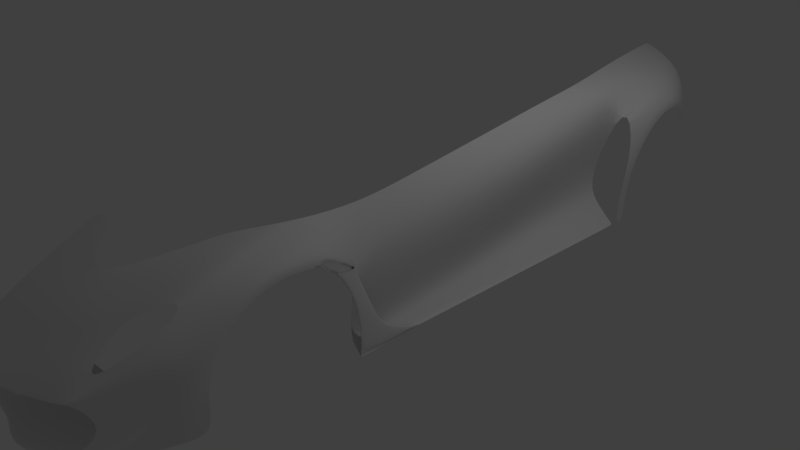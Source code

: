 # Source: sesto.blend  (saved by Blender 2.79.0; exported with 4.5.12 LTS)
import bpy
from mathutils import Matrix  # noqa: F401  (used for matrix-valued properties, if any)

bpy.ops.wm.read_factory_settings(use_empty=True)
scene = bpy.context.scene
scene.name = 'Scene'

# ---- collections
col_collection_1 = bpy.data.collections.new('Collection 1'); scene.collection.children.link(col_collection_1)

# ---- world
world_world = bpy.data.worlds.new('World'); scene.world = world_world
world_world.color = (0.05088, 0.05088, 0.05088)
world_world.use_sun_shadow = False
world_world.sun_shadow_jitter_overblur = 0.0
world_world.cycles.sampling_method = 'MANUAL'

# ---- cameras
cam_camera = bpy.data.cameras.new('Camera')
cam_camera.clip_end = 100.0
cam_camera.lens = 35.0
cam_camera.sensor_width = 32.0
cam_camera.sensor_height = 18.0
cam_camera.ortho_scale = 7.314
cam_camera.dof.focus_distance = 0.0
cam_camera.dof.aperture_fstop = 128.0

# ---- lights
light_lamp = bpy.data.lights.new('Lamp', 'POINT')
light_lamp.transmission_factor = 0.0
light_lamp.cutoff_distance = 30.0
light_lamp.energy = 100.0
light_lamp.shadow_buffer_clip_start = 1.001
light_lamp.shadow_soft_size = 0.1
light_lamp.shadow_maximum_resolution = 0.006
light_lamp.use_absolute_resolution = True

# ---- meshes
me_plane_001 = bpy.data.meshes.new('Plane.001')
me_plane_001.from_pydata([(-4.066, -1.005, -0.6292), (1.365, -0.997, -0.9202), (-4.042, 1.187, -0.009913), (1.642, 1.67, -1.352), (-1.958, -1.006, -0.6469), (-1.541, 1.211, -0.1729), (2.958, 0.2876, -4.852), (3.078, 2.451, -5.405), (-4.042, 4.556, -5.652), (1.992, 5.12, -8.714), (-3.866, 2.156, -1.397), (3.151, 3.883, -8.032), (1.796, 0.1559, -2.218), (2.983, 0.7814, -4.906), (-4.068, -1.125, -0.6248), (1.351, -1.117, -0.9158), (-1.96, -1.126, -0.6424), (2.849, -1.378, -4.844), (3.132, 3.871, -9.497), (3.111, 3.452, -9.32), (2.103, 4.596, -12.33), (2.964, 2.55, -10.76), (2.811, 0.2771, -4.12), (2.943, 0.8323, -4.449), (2.671, -1.329, -4.033), (3.032, 2.597, -5.019), (3.173, 4.313, -8.024), (0.2999, 3.968, -4.486), (1.272, 1.372, -2.915), (2.74, 2.355, -3.835), (2.341, -0.3287, -2.954), (2.484, 0.627, -3.647), (2.273, -1.266, -2.934), (-1.519, 3.069, -2.676), (-4.042, 2.844, -2.406), (2.205, 4.219, -4.945), (-1.535, 3.728, -3.826), (-4.042, 3.435, -3.447), (3.131, 3.549, -6.619), (3.148, 4.028, -6.535), (2.278, 4.865, -6.369), (-3.812, 2.012, -1.241), (-4.042, 3.963, -4.536), (-4.071, -0.9667, -0.6311), (-1.958, -0.9423, -0.6379), (1.34, -0.95, -0.9209), (1.763, 0.1559, -2.221), (1.566, 1.409, -2.898), (-1.561, 1.167, -0.1722), (-4.046, 1.153, -0.006324), (-4.077, -0.5069, -2.838), (-1.969, -0.5069, -2.838), (1.574, -0.3658, -2.812), (1.678, 0.1916, -2.799), (-1.543, 0.9739, -2.915), (-4.053, 0.8596, -2.916), (1.621, 1.638, -1.352), (-1.118, -0.9532, -0.04735), (-1.123, -1.073, -0.04288), (-1.124, -0.8936, -0.0408), (-1.105, -0.4712, -2.831), (-3.511, 1.156, -0.05113), (0.899, 4.875, -7.304), (-4.042, 2.153, -1.388), (-3.513, 0.8842, -2.916), (0.9491, 2.227, -1.688), (1.239, 2.832, -2.823), (-3.504, 1.242, -0.1234), (-2.478, 4.187, -4.744), (1.66, 1.728, -1.428), (-1.54, 1.267, -0.2437), (-4.042, 1.236, -0.07877), (1.286, 1.591, -1.144), (1.402, -0.993, -0.981), (1.819, 0.1738, -2.28), (1.388, -1.123, -0.9752), (1.696, 1.702, -1.46), (3.043, 2.514, -10.18), (2.425, 3.714, -4.726), (2.546, 4.576, -6.409), (2.1, 4.988, -9.534), (2.318, 3.163, -3.73), (-3.18, 4.599, -5.68), (1.713, -0.9588, -1.491), (2.017, 0.3242, -2.798), (1.707, -1.171, -1.474), (2.145, 1.974, -2.369), (-0.212, 4.297, -5.36), (1.852, 2.37, -2.266), (-1.536, 1.885, -1.062), (-4.042, 1.776, -0.8336), (2.09, 4.749, -10.68), (0.4903, 4.497, -5.684), (0.5872, 2.748, -2.437), (1.264, 4.999, -7.675), (-4.042, 1.816, -0.8927), (3.049, -1.705, -10.68), (3.003, -1.846, -13.53), (-3.503, 1.799, -0.8827), (-3.465, 2.901, -2.464), (1.267, 1.659, -1.172), (1.28, 1.554, -1.147), (-3.504, 1.192, -0.0541), (-4.042, 2.31, -1.62), (-1.527, 2.477, -1.869), (1.037, 3.357, -3.534), (1.53, 1.653, -1.255), (1.441, 2.308, -2.111), (1.521, 1.726, -1.327), (0.4359, 3.35, -3.19), (1.521, 1.621, -1.259), (1.496, 1.405, -2.902), (-3.501, 2.346, -1.673), (-3.414, 4.59, -5.66), (-3.433, 3.515, -3.53), (-3.42, 4.062, -4.584), (2.367, -1.011, -10.75), (3.045, -1.708, -10.69), (2.617, 4.141, -26.71), (0.9855, 4.714, -25.26), (3.189, -0.7426, -25.8), (3.146, -2.839, -25.64), (1.18, 3.032, -33.54), (-1.513, 3.499, -34.64), (-0.4323, 4.234, -31.17), (1.935, 3.832, -30.95), (3.153, -0.8019, -26.27), (3.11, -2.914, -26.32), (3.215, 1.322, -26.47), (3.215, 0.9525, -26.92), (3.185, 2.416, -27.71), (3.185, 2.022, -27.9), (3.071, 2.929, -28.86), (3.071, 2.49, -29.13), (2.461, 1.91, -31.66), (2.519, 1.58, -31.34), (2.886, 2.708, -30.52), (2.886, 2.272, -30.33), (3.069, -2.78, -25.55), (1.486, -0.6612, -25.67), (2.996, -1.71, -10.69), (2.91, -1.923, -13.52), (2.975, -2.705, -25.56), (2.964, -1.037, -11.83), (2.996, -0.9718, -10.76), (3.049, -0.9667, -10.75), (2.91, -1.038, -11.83), (2.964, 0.7549, -11.3), (2.91, 0.7535, -11.29), (2.995, 0.7499, -10.76), (3.049, 0.7532, -10.76), (3.048, 3.452, -9.313), (3.069, 3.871, -9.489), (2.98, 2.514, -10.17), (2.901, 2.55, -10.76), (2.056, -1.803, -25.62), (2.705, -1.387, -10.72), (3.004, 3.087, -19.22), (1.887, -0.8357, -18.68), (2.937, -2.252, -18.59), (3.031, -2.239, -18.59), (2.982, 2.74, -13.8), (2.179, -0.9626, -13.6), (1.889, 4.618, -14.79), (2.581, -1.466, -13.56), (2.36, -1.608, -18.64), (1.509, 4.659, -19.2), (1.101, 2.926, -33.75), (2.139, 0.3722, -32.58), (2.139, 0.1066, -32.12), (-1.644, 3.424, -34.85), (3.066, -2.736, -24.98), (2.972, -2.667, -24.98), (1.519, -0.6756, -25.09), (2.647, 4.054, -26.09), (2.081, -1.787, -25.04), (1.029, 4.709, -24.76), (1.281, 4.668, -21.34), (3.048, -2.364, -20.16), (2.954, -2.338, -20.16), (1.712, -0.7924, -20.23), (2.818, 3.559, -22.56), (2.227, -1.579, -20.18)], [], [(2, 102, 67, 71), (87, 36, 27, 92), (48, 61, 64, 54), (57, 4, 16, 58), (83, 85, 32, 30), (65, 93, 104, 89), (13, 23, 22, 6), (105, 35, 27, 109), (28, 101, 48, 54), (61, 49, 55, 64), (78, 25, 39, 79), (91, 18, 21, 20), (73, 1, 15, 75), (115, 68, 82, 113), (81, 88, 86, 29), (102, 2, 49, 61), (102, 5, 70, 67), (71, 67, 98, 90), (0, 4, 44, 43), (114, 36, 68, 115), (43, 44, 51, 50), (25, 7, 38, 39), (39, 38, 11, 26), (57, 1, 45, 59), (147, 21, 77, 150), (31, 30, 22, 23), (4, 0, 14, 16), (6, 22, 24, 17), (103, 112, 99, 34), (59, 45, 52, 60), (86, 88, 69, 76), (22, 30, 32, 24), (7, 25, 23, 13), (12, 46, 45, 1), (46, 53, 52, 45), (26, 11, 19, 18), (56, 46, 12, 3), (47, 53, 46, 56), (44, 59, 60, 51), (4, 57, 59, 44), (1, 57, 58, 15), (93, 109, 33, 104), (110, 106, 72, 101), (101, 72, 5, 48), (72, 106, 108, 100), (37, 114, 115, 42), (100, 108, 107, 65), (76, 69, 3), (79, 80, 9, 40), (99, 33, 36, 114), (67, 70, 89, 98), (56, 110, 111, 47), (3, 12, 74, 76), (83, 73, 75, 85), (12, 1, 73, 74), (18, 19, 151, 152), (39, 26, 80, 79), (83, 30, 31, 84), (35, 78, 79, 40), (70, 100, 65, 89), (145, 144, 140, 96), (29, 31, 23, 25), (80, 26, 18, 91), (76, 74, 84, 86), (112, 104, 33, 99), (74, 73, 83, 84), (108, 106, 3, 69), (62, 87, 92, 94), (10, 41, 98, 112), (106, 110, 56, 3), (92, 27, 35, 40), (10, 112, 103, 63), (34, 99, 114, 37), (107, 66, 93, 65), (42, 115, 113, 8), (107, 108, 69, 88), (109, 27, 36, 33), (141, 140, 117, 97), (94, 92, 40, 9), (98, 89, 104, 112), (66, 105, 109, 93), (86, 84, 31, 29), (5, 72, 100, 70), (111, 110, 101, 28), (5, 102, 61, 48), (95, 41, 10, 63), (98, 41, 95, 90), (81, 29, 25, 78), (124, 125, 122, 123), (120, 121, 127, 126), (120, 126, 129, 128), (128, 129, 131, 130), (130, 131, 133, 132), (136, 137, 135, 134), (132, 133, 137, 136), (146, 144, 140, 141), (96, 140, 141, 97), (97, 143, 145, 96), (97, 141, 146, 143), (148, 149, 144, 146), (150, 149, 144, 145), (21, 147, 148, 154), (143, 147, 150, 145), (143, 146, 148, 147), (152, 151, 153, 154), (154, 153, 149, 148), (21, 18, 152, 154), (19, 151, 153, 77), (149, 150, 77, 153), (171, 138, 142, 172), (165, 164, 141, 159), (125, 118, 132, 136), (122, 125, 136, 134), (124, 119, 118, 125), (174, 118, 119, 176), (173, 175, 155, 139), (162, 116, 156, 164), (161, 157, 166, 163), (182, 165, 159, 179), (162, 158, 157, 161), (162, 164, 165, 158), (21, 161, 163, 20), (116, 162, 161, 21), (141, 164, 156, 140), (173, 139, 118, 174), (97, 160, 159, 141), (122, 134, 168, 167), (134, 135, 169, 168), (123, 122, 167, 170), (132, 118, 128, 130), (180, 173, 174, 181), (155, 175, 172, 142), (180, 182, 175, 173), (181, 174, 176, 177), (178, 171, 172, 179), (160, 178, 179, 159), (157, 181, 177, 166), (158, 165, 182, 180), (158, 180, 181, 157), (175, 182, 179, 172)])
me_plane_001.polygons.foreach_set('use_smooth', [1, 1, 1, 1, 1, 1, 1, 1, 1, 1, 1, 1, 1, 1, 1, 1, 1, 1, 1, 1, 1, 1, 1, 1, 0, 1, 1, 1, 1, 1, 1, 1, 1, 1, 1, 1, 1, 1, 1, 1, 1, 1, 1, 1, 1, 1, 1, 1, 1, 1, 1, 1, 1, 1, 1, 1, 1, 1, 1, 1, 0, 1, 1, 1, 1, 1, 1, 1, 1, 1, 1, 1, 1, 1, 1, 1, 1, 1, 1, 1, 1, 1, 1, 1, 1, 1, 1, 1, 1, 1, 1, 1, 1, 1, 1, 1, 0, 0, 0, 1, 0, 0, 0, 0, 1, 1, 1, 0, 0, 1, 1, 1, 1, 1, 1, 1, 1, 1, 1, 1, 1, 1, 1, 1, 1, 1, 1, 1, 1, 1, 1, 1, 1, 1, 1, 1, 1, 1, 1, 1])
me_plane_001.use_remesh_preserve_volume = False
me_plane_001.use_remesh_preserve_attributes = False
me_plane_001.use_mirror_vertex_groups = False
me_plane_001.update()

# ---- objects
ob_plane_001 = bpy.data.objects.new('Plane.001', me_plane_001)
ob_lamp = bpy.data.objects.new('Lamp', light_lamp)
ob_camera = bpy.data.objects.new('Camera', cam_camera)

# ---- transforms, parenting, visibility, modifiers, constraints
ob_plane_001.location = (1.16, -4.955, 0.5516)
ob_plane_001.rotation_euler = (1.634, 2.216e-16, 2.361e-16)
ob_plane_001.scale = (0.2856, 0.2386, 0.2854)
ob_plane_001.lineart.crease_threshold = 0.0
_m = ob_plane_001.modifiers.new('Subsurf', 'SUBSURF')
_m.uv_smooth = 'PRESERVE_CORNERS'
_m.quality = 2
_m.levels = 0
_m.show_only_control_edges = False
ob_lamp.location = (4.076, 1.005, 5.904)
ob_lamp.rotation_euler = (0.6503, 0.05522, 1.866)
ob_lamp.lock_rotations_4d = False
ob_lamp.empty_display_type = 'ARROWS'
ob_lamp.color = (0.0, 0.0, 0.0, 0.0)
ob_lamp.lineart.crease_threshold = 0.0
ob_camera.location = (7.481, -6.508, 5.344)
ob_camera.rotation_euler = (1.109, 0.0, 0.8149)
ob_camera.lock_rotations_4d = False
ob_camera.empty_display_type = 'ARROWS'
ob_camera.color = (0.0, 0.0, 0.0, 0.0)
ob_camera.display_type = 'WIRE'
ob_camera.lineart.crease_threshold = 0.0

# ---- collection membership
col_collection_1.objects.link(ob_plane_001)
col_collection_1.objects.link(ob_lamp)
col_collection_1.objects.link(ob_camera)

# ---- scene / render settings (as saved in the file)
scene.camera = ob_camera
scene.frame_start = 1; scene.frame_end = 250; scene.frame_set(1)
scene.render.engine = 'BLENDER_EEVEE_NEXT'
scene.render.resolution_percentage = 50
scene.render.dither_intensity = 0.0
scene.cycles.use_denoising = False
scene.cycles.samples = 128
scene.cycles.sampling_pattern = 'TABULATED_SOBOL'
scene.cycles.use_adaptive_sampling = False
scene.cycles.use_light_tree = False
scene.cycles.blur_glossy = 0.0
scene.cycles.sample_clamp_indirect = 0.0
scene.view_settings.view_transform = 'Standard'
bpy.context.view_layer.update()
